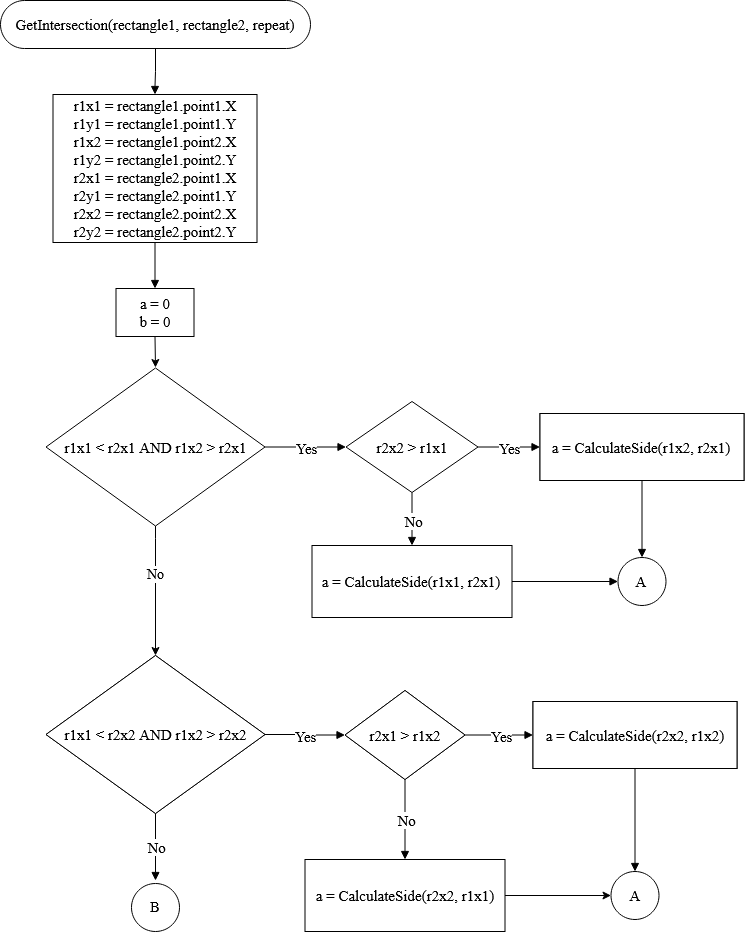

The diagram above was exported from draw.io. Its source (the exported page's mxGraphModel, read from the mxfile embedded in the PNG):
<mxGraphModel dx="2593" dy="1468" grid="0" gridSize="10" guides="1" tooltips="1" connect="1" arrows="1" fold="1" page="1" pageScale="1" pageWidth="827" pageHeight="1169" math="0" shadow="0">
  <root>
    <mxCell id="WIyWlLk6GJQsqaUBKTNV-0" />
    <mxCell id="WIyWlLk6GJQsqaUBKTNV-1" parent="WIyWlLk6GJQsqaUBKTNV-0" />
    <UserObject label="GetIntersection(rectangle1, rectangle2, repeat)" lucidchartObjectId="8-~4JNTRMDng" id="lEdX6sXVNFn1cYHhmfGr-50">
      <mxCell style="html=1;whiteSpace=wrap;rounded=1;arcSize=50;fontSize=15;fontColor=#000000;spacing=3;strokeOpacity=100;" vertex="1" parent="WIyWlLk6GJQsqaUBKTNV-1">
        <mxGeometry x="45" y="30" width="310" height="48" as="geometry" />
      </mxCell>
    </UserObject>
    <UserObject label="&lt;div&gt;r1x1 = rectangle1.point1.X &lt;br&gt;&lt;/div&gt;&lt;div&gt;r1y1 = rectangle1.point1.Y&lt;/div&gt;r1x2 = rectangle1.point2.X&lt;br&gt;r1y2 = rectangle1.point2.Y&lt;br&gt;r2x1 = rectangle2.point1.X&lt;br&gt;r2y1 = rectangle2.point1.Y&lt;br&gt;r2x2 = rectangle2.point2.X&lt;br&gt;r2y2 = rectangle2.point2.Y" lucidchartObjectId="vTq5a5gy9SIE" id="lEdX6sXVNFn1cYHhmfGr-51">
      <mxCell style="html=1;whiteSpace=wrap;;fontSize=15;fontColor=#000000;spacing=3;strokeOpacity=100;" vertex="1" parent="WIyWlLk6GJQsqaUBKTNV-1">
        <mxGeometry x="97.5" y="124" width="204" height="148" as="geometry" />
      </mxCell>
    </UserObject>
    <UserObject label="" lucidchartObjectId="UVq5qsTuGZxB" id="lEdX6sXVNFn1cYHhmfGr-52">
      <mxCell style="html=1;jettySize=18;fontSize=11;strokeOpacity=100;rounded=1;arcSize=0;edgeStyle=orthogonalEdgeStyle;startArrow=none;;endArrow=block;endFill=1;;exitX=0.4999999999999999;exitY=1.0125;exitPerimeter=1;entryX=0.5;entryY=-0.004051863857374393;entryPerimeter=1;" edge="1" parent="WIyWlLk6GJQsqaUBKTNV-1" source="lEdX6sXVNFn1cYHhmfGr-50" target="lEdX6sXVNFn1cYHhmfGr-51">
        <mxGeometry width="100" height="100" relative="1" as="geometry">
          <Array as="points" />
        </mxGeometry>
      </mxCell>
    </UserObject>
    <UserObject label="" lucidchartObjectId="SXq5K25w94cL" id="lEdX6sXVNFn1cYHhmfGr-53">
      <mxCell style="html=1;jettySize=18;fontSize=11;strokeOpacity=100;rounded=1;arcSize=0;edgeStyle=orthogonalEdgeStyle;startArrow=none;;endArrow=block;endFill=1;;exitX=0.5;exitY=1.0040518638573748;exitPerimeter=1;entryX=0.5;entryY=-0.0125;entryPerimeter=1;" edge="1" parent="WIyWlLk6GJQsqaUBKTNV-1" source="lEdX6sXVNFn1cYHhmfGr-51" target="lEdX6sXVNFn1cYHhmfGr-54">
        <mxGeometry width="100" height="100" relative="1" as="geometry">
          <Array as="points" />
        </mxGeometry>
      </mxCell>
    </UserObject>
    <mxCell id="lEdX6sXVNFn1cYHhmfGr-125" style="edgeStyle=orthogonalEdgeStyle;rounded=0;orthogonalLoop=1;jettySize=auto;html=1;exitX=0.5;exitY=1;exitDx=0;exitDy=0;" edge="1" parent="WIyWlLk6GJQsqaUBKTNV-1" source="lEdX6sXVNFn1cYHhmfGr-54">
      <mxGeometry relative="1" as="geometry">
        <mxPoint x="200" y="397" as="targetPoint" />
      </mxGeometry>
    </mxCell>
    <UserObject label="&lt;div&gt;a = 0&lt;/div&gt;&lt;div&gt; b = 0&lt;/div&gt;" lucidchartObjectId="TXq5vmnL-TNt" id="lEdX6sXVNFn1cYHhmfGr-54">
      <mxCell style="html=1;whiteSpace=wrap;;fontSize=15;fontColor=#000000;spacing=3;strokeOpacity=100;" vertex="1" parent="WIyWlLk6GJQsqaUBKTNV-1">
        <mxGeometry x="160.5" y="318" width="78" height="48" as="geometry" />
      </mxCell>
    </UserObject>
    <mxCell id="lEdX6sXVNFn1cYHhmfGr-128" style="edgeStyle=orthogonalEdgeStyle;rounded=0;orthogonalLoop=1;jettySize=auto;html=1;exitX=0.5;exitY=1;exitDx=0;exitDy=0;" edge="1" parent="WIyWlLk6GJQsqaUBKTNV-1" source="lEdX6sXVNFn1cYHhmfGr-56">
      <mxGeometry relative="1" as="geometry">
        <mxPoint x="200" y="685" as="targetPoint" />
        <Array as="points">
          <mxPoint x="200" y="568" />
        </Array>
      </mxGeometry>
    </mxCell>
    <mxCell id="lEdX6sXVNFn1cYHhmfGr-133" value="&lt;font style=&quot;font-size: 14px&quot;&gt;No&lt;/font&gt;" style="edgeLabel;html=1;align=center;verticalAlign=middle;resizable=0;points=[];" vertex="1" connectable="0" parent="lEdX6sXVNFn1cYHhmfGr-128">
      <mxGeometry x="-0.2799" y="-1" relative="1" as="geometry">
        <mxPoint as="offset" />
      </mxGeometry>
    </mxCell>
    <UserObject label="r1x1 &amp;lt; r2x1 AND r1x2 &amp;gt; r2x1" lucidchartObjectId="0Yq5GUnW0CgB" id="lEdX6sXVNFn1cYHhmfGr-56">
      <mxCell style="html=1;whiteSpace=wrap;rhombus;fontSize=15;fontColor=#000000;spacing=3;strokeOpacity=100;" vertex="1" parent="WIyWlLk6GJQsqaUBKTNV-1">
        <mxGeometry x="90.5" y="397.5" width="219" height="158" as="geometry" />
      </mxCell>
    </UserObject>
    <UserObject label="" lucidchartObjectId="G1q5-nkLaDXF" id="lEdX6sXVNFn1cYHhmfGr-57">
      <mxCell style="html=1;jettySize=18;fontSize=15;fontColor=#000000;strokeOpacity=100;rounded=1;arcSize=0;edgeStyle=orthogonalEdgeStyle;startArrow=none;;endArrow=block;endFill=1;;exitX=1.0046818335859278;exitY=0.5;exitPerimeter=1;entryX=-0.008007188321161414;entryY=0.5;entryPerimeter=1;" edge="1" parent="WIyWlLk6GJQsqaUBKTNV-1" source="lEdX6sXVNFn1cYHhmfGr-56" target="lEdX6sXVNFn1cYHhmfGr-59">
        <mxGeometry width="100" height="100" relative="1" as="geometry">
          <Array as="points" />
        </mxGeometry>
      </mxCell>
    </UserObject>
    <mxCell id="lEdX6sXVNFn1cYHhmfGr-58" value="Yes" style="text;html=1;resizable=0;labelBackgroundColor=#ffffff;align=center;verticalAlign=middle;fontColor=#000000;;fontSize=14.799999999999995;" vertex="1" parent="lEdX6sXVNFn1cYHhmfGr-57">
      <mxGeometry relative="1" as="geometry" />
    </mxCell>
    <UserObject label="r2x2 &amp;gt; r1x1" lucidchartObjectId="O1q5u-T8N-7o" id="lEdX6sXVNFn1cYHhmfGr-59">
      <mxCell style="html=1;whiteSpace=wrap;rhombus;fontSize=15;fontColor=#000000;spacing=3;strokeOpacity=100;" vertex="1" parent="WIyWlLk6GJQsqaUBKTNV-1">
        <mxGeometry x="390.5" y="431" width="132" height="91" as="geometry" />
      </mxCell>
    </UserObject>
    <UserObject label="" lucidchartObjectId="i2q5h1mNrYLQ" id="lEdX6sXVNFn1cYHhmfGr-60">
      <mxCell style="html=1;jettySize=18;fontSize=15;fontColor=#000000;strokeOpacity=100;rounded=1;arcSize=0;edgeStyle=orthogonalEdgeStyle;startArrow=none;;endArrow=block;endFill=1;;exitX=1.0080071883212232;exitY=0.5000000000000615;exitPerimeter=1;entryX=-0.0029411764705882353;entryY=0.5;entryPerimeter=1;" edge="1" parent="WIyWlLk6GJQsqaUBKTNV-1" source="lEdX6sXVNFn1cYHhmfGr-59" target="lEdX6sXVNFn1cYHhmfGr-62">
        <mxGeometry width="100" height="100" relative="1" as="geometry">
          <Array as="points" />
        </mxGeometry>
      </mxCell>
    </UserObject>
    <mxCell id="lEdX6sXVNFn1cYHhmfGr-61" value="Yes" style="text;html=1;resizable=0;labelBackgroundColor=#ffffff;align=center;verticalAlign=middle;fontColor=#000000;;fontSize=14.799999999999995;" vertex="1" parent="lEdX6sXVNFn1cYHhmfGr-60">
      <mxGeometry relative="1" as="geometry" />
    </mxCell>
    <UserObject label="a = CalculateSide(r1x2, r2x1)" lucidchartObjectId="l2q5SPm9sFm4" id="lEdX6sXVNFn1cYHhmfGr-62">
      <mxCell style="html=1;whiteSpace=wrap;;fontSize=15;fontColor=#000000;spacing=3;strokeOpacity=100;" vertex="1" parent="WIyWlLk6GJQsqaUBKTNV-1">
        <mxGeometry x="584.5" y="443" width="204" height="67" as="geometry" />
      </mxCell>
    </UserObject>
    <UserObject label="" lucidchartObjectId="m3q5rKv7grHN" id="lEdX6sXVNFn1cYHhmfGr-63">
      <mxCell style="html=1;jettySize=18;fontSize=15;fontColor=#000000;strokeOpacity=100;rounded=1;arcSize=0;edgeStyle=orthogonalEdgeStyle;startArrow=none;;endArrow=block;endFill=1;;exitX=0.5;exitY=1.0080071883216242;exitPerimeter=1;entryX=0.5;entryY=-0.008333333333333333;entryPerimeter=1;" edge="1" parent="WIyWlLk6GJQsqaUBKTNV-1" source="lEdX6sXVNFn1cYHhmfGr-59" target="lEdX6sXVNFn1cYHhmfGr-65">
        <mxGeometry width="100" height="100" relative="1" as="geometry">
          <Array as="points" />
        </mxGeometry>
      </mxCell>
    </UserObject>
    <mxCell id="lEdX6sXVNFn1cYHhmfGr-64" value="No" style="text;html=1;resizable=0;labelBackgroundColor=#ffffff;align=center;verticalAlign=middle;fontColor=#000000;;fontSize=14.799999999999995;" vertex="1" parent="lEdX6sXVNFn1cYHhmfGr-63">
      <mxGeometry relative="1" as="geometry" />
    </mxCell>
    <UserObject label="a = CalculateSide(r1x1, r2x1)" lucidchartObjectId="o3q5Q4dvd~_O" id="lEdX6sXVNFn1cYHhmfGr-65">
      <mxCell style="html=1;whiteSpace=wrap;;fontSize=15;fontColor=#000000;spacing=3;strokeOpacity=100;" vertex="1" parent="WIyWlLk6GJQsqaUBKTNV-1">
        <mxGeometry x="356.5" y="575" width="200" height="72" as="geometry" />
      </mxCell>
    </UserObject>
    <UserObject label="r1x1 &amp;lt; r2x2 &amp;&amp; r1x2 &amp;gt; r2x2" lucidchartObjectId="s4q5R6aTAiix" id="lEdX6sXVNFn1cYHhmfGr-68">
      <mxCell style="html=1;whiteSpace=wrap;rhombus;fontSize=15;fontColor=#000000;spacing=3;strokeOpacity=100;" vertex="1" parent="WIyWlLk6GJQsqaUBKTNV-1">
        <mxGeometry x="90.5" y="685" width="219" height="158" as="geometry" />
      </mxCell>
    </UserObject>
    <UserObject label="" lucidchartObjectId="94q5Lsx-fI2g" id="lEdX6sXVNFn1cYHhmfGr-69">
      <mxCell style="html=1;jettySize=18;fontSize=15;fontColor=#000000;strokeOpacity=100;rounded=1;arcSize=0;edgeStyle=orthogonalEdgeStyle;startArrow=none;;endArrow=block;endFill=1;;exitX=1.0046818335859278;exitY=0.5;exitPerimeter=1;entryX=-0.008394595897735044;entryY=0.5;entryPerimeter=1;" edge="1" parent="WIyWlLk6GJQsqaUBKTNV-1" source="lEdX6sXVNFn1cYHhmfGr-68" target="lEdX6sXVNFn1cYHhmfGr-71">
        <mxGeometry width="100" height="100" relative="1" as="geometry">
          <Array as="points" />
        </mxGeometry>
      </mxCell>
    </UserObject>
    <mxCell id="lEdX6sXVNFn1cYHhmfGr-70" value="Yes" style="text;html=1;resizable=0;labelBackgroundColor=#ffffff;align=center;verticalAlign=middle;fontColor=#000000;;fontSize=14.799999999999995;" vertex="1" parent="lEdX6sXVNFn1cYHhmfGr-69">
      <mxGeometry relative="1" as="geometry" />
    </mxCell>
    <UserObject label="r2x1 &amp;gt; r1x2" lucidchartObjectId="_4q5kJx3mXho" id="lEdX6sXVNFn1cYHhmfGr-71">
      <mxCell style="html=1;whiteSpace=wrap;rhombus;fontSize=15;fontColor=#000000;spacing=3;strokeOpacity=100;" vertex="1" parent="WIyWlLk6GJQsqaUBKTNV-1">
        <mxGeometry x="389.5" y="720" width="120" height="89" as="geometry" />
      </mxCell>
    </UserObject>
    <UserObject label="a = CalculateSide(r2x2, r1x2)" lucidchartObjectId="w5q5NiheZV_H" id="lEdX6sXVNFn1cYHhmfGr-72">
      <mxCell style="html=1;whiteSpace=wrap;;fontSize=15;fontColor=#000000;spacing=3;strokeOpacity=100;" vertex="1" parent="WIyWlLk6GJQsqaUBKTNV-1">
        <mxGeometry x="577.5" y="731" width="204" height="67" as="geometry" />
      </mxCell>
    </UserObject>
    <UserObject label="" lucidchartObjectId="E5q5Qp91F2Zg" id="lEdX6sXVNFn1cYHhmfGr-73">
      <mxCell style="html=1;jettySize=18;fontSize=15;fontColor=#000000;strokeOpacity=100;rounded=1;arcSize=0;edgeStyle=orthogonalEdgeStyle;startArrow=none;;endArrow=block;endFill=1;;exitX=1.008394595897737;exitY=0.5000000000000008;exitPerimeter=1;entryX=-0.0029411764705881516;entryY=0.5;entryPerimeter=1;" edge="1" parent="WIyWlLk6GJQsqaUBKTNV-1" source="lEdX6sXVNFn1cYHhmfGr-71" target="lEdX6sXVNFn1cYHhmfGr-72">
        <mxGeometry width="100" height="100" relative="1" as="geometry">
          <Array as="points" />
        </mxGeometry>
      </mxCell>
    </UserObject>
    <mxCell id="lEdX6sXVNFn1cYHhmfGr-74" value="Yes" style="text;html=1;resizable=0;labelBackgroundColor=#ffffff;align=center;verticalAlign=middle;fontColor=#000000;;fontSize=14.799999999999995;" vertex="1" parent="lEdX6sXVNFn1cYHhmfGr-73">
      <mxGeometry relative="1" as="geometry" />
    </mxCell>
    <mxCell id="lEdX6sXVNFn1cYHhmfGr-135" style="edgeStyle=orthogonalEdgeStyle;rounded=0;orthogonalLoop=1;jettySize=auto;html=1;" edge="1" parent="WIyWlLk6GJQsqaUBKTNV-1" source="lEdX6sXVNFn1cYHhmfGr-75" target="lEdX6sXVNFn1cYHhmfGr-117">
      <mxGeometry relative="1" as="geometry" />
    </mxCell>
    <UserObject label="a = CalculateSide(r2x2, r1x1)" lucidchartObjectId="75q5AFRvNqYQ" id="lEdX6sXVNFn1cYHhmfGr-75">
      <mxCell style="html=1;whiteSpace=wrap;;fontSize=15;fontColor=#000000;spacing=3;strokeOpacity=100;" vertex="1" parent="WIyWlLk6GJQsqaUBKTNV-1">
        <mxGeometry x="349.5" y="889" width="200" height="72" as="geometry" />
      </mxCell>
    </UserObject>
    <UserObject label="" lucidchartObjectId="a6q5xcdds1Ac" id="lEdX6sXVNFn1cYHhmfGr-76">
      <mxCell style="html=1;jettySize=18;fontSize=15;fontColor=#000000;strokeOpacity=100;rounded=1;arcSize=0;edgeStyle=orthogonalEdgeStyle;startArrow=none;;endArrow=block;endFill=1;;exitX=0.5;exitY=1.0083945958977367;exitPerimeter=1;entryX=0.5;entryY=-0.008333333333333333;entryPerimeter=1;" edge="1" parent="WIyWlLk6GJQsqaUBKTNV-1" source="lEdX6sXVNFn1cYHhmfGr-71" target="lEdX6sXVNFn1cYHhmfGr-75">
        <mxGeometry width="100" height="100" relative="1" as="geometry">
          <Array as="points" />
        </mxGeometry>
      </mxCell>
    </UserObject>
    <mxCell id="lEdX6sXVNFn1cYHhmfGr-77" value="No" style="text;html=1;resizable=0;labelBackgroundColor=#ffffff;align=center;verticalAlign=middle;fontColor=#000000;;fontSize=14.799999999999995;" vertex="1" parent="lEdX6sXVNFn1cYHhmfGr-76">
      <mxGeometry relative="1" as="geometry" />
    </mxCell>
    <UserObject label="" lucidchartObjectId="Q6q55E.POQrj" id="lEdX6sXVNFn1cYHhmfGr-88">
      <mxCell style="html=1;jettySize=18;fontSize=15;fontColor=#000000;strokeOpacity=100;rounded=1;arcSize=0;edgeStyle=orthogonalEdgeStyle;startArrow=none;;endArrow=block;endFill=1;;exitX=0.5;exitY=1.0046818335859276;exitPerimeter=1;" edge="1" parent="WIyWlLk6GJQsqaUBKTNV-1" source="lEdX6sXVNFn1cYHhmfGr-68">
        <mxGeometry width="100" height="100" relative="1" as="geometry">
          <Array as="points" />
          <mxPoint x="200" y="910" as="targetPoint" />
        </mxGeometry>
      </mxCell>
    </UserObject>
    <mxCell id="lEdX6sXVNFn1cYHhmfGr-89" value="No" style="text;html=1;resizable=0;labelBackgroundColor=#ffffff;align=center;verticalAlign=middle;fontColor=#000000;;fontSize=14.799999999999995;" vertex="1" parent="lEdX6sXVNFn1cYHhmfGr-88">
      <mxGeometry relative="1" as="geometry" />
    </mxCell>
    <UserObject label="a = CalculateSide(r1x2, r2x1)" lucidchartObjectId="6br56o9WXW4m" id="lEdX6sXVNFn1cYHhmfGr-102">
      <mxCell style="html=1;whiteSpace=wrap;;fontSize=15;fontColor=#000000;spacing=3;strokeOpacity=100;" vertex="1" parent="WIyWlLk6GJQsqaUBKTNV-1">
        <mxGeometry x="584.5" y="443" width="204" height="67" as="geometry" />
      </mxCell>
    </UserObject>
    <UserObject label="r1x1 &amp;lt; r2x2 AND r1x2 &amp;gt; r2x2" lucidchartObjectId="6br5kPyT6i8q" id="lEdX6sXVNFn1cYHhmfGr-103">
      <mxCell style="html=1;whiteSpace=wrap;rhombus;fontSize=15;fontColor=#000000;spacing=3;strokeOpacity=100;" vertex="1" parent="WIyWlLk6GJQsqaUBKTNV-1">
        <mxGeometry x="90.5" y="685" width="219" height="158" as="geometry" />
      </mxCell>
    </UserObject>
    <UserObject label="r2x1 &amp;gt; r1x2" lucidchartObjectId="6br5DBLHkADn" id="lEdX6sXVNFn1cYHhmfGr-104">
      <mxCell style="html=1;whiteSpace=wrap;rhombus;fontSize=15;fontColor=#000000;spacing=3;strokeOpacity=100;" vertex="1" parent="WIyWlLk6GJQsqaUBKTNV-1">
        <mxGeometry x="389.5" y="720" width="120" height="89" as="geometry" />
      </mxCell>
    </UserObject>
    <UserObject label="a = CalculateSide(r2x2, r1x2)" lucidchartObjectId="6br54mZMZ7b0" id="lEdX6sXVNFn1cYHhmfGr-105">
      <mxCell style="html=1;whiteSpace=wrap;;fontSize=15;fontColor=#000000;spacing=3;strokeOpacity=100;" vertex="1" parent="WIyWlLk6GJQsqaUBKTNV-1">
        <mxGeometry x="577.5" y="731" width="204" height="67" as="geometry" />
      </mxCell>
    </UserObject>
    <UserObject label="" lucidchartObjectId="Fgr5Gf3J1swD" id="lEdX6sXVNFn1cYHhmfGr-113">
      <mxCell style="html=1;jettySize=18;fontSize=11;strokeOpacity=100;rounded=1;arcSize=0;edgeStyle=orthogonalEdgeStyle;startArrow=none;;endArrow=block;endFill=1;;exitX=0.5;exitY=1.008952551477165;exitPerimeter=1;entryX=0.5;entryY=-0.012507796496105695;entryPerimeter=1;" edge="1" parent="WIyWlLk6GJQsqaUBKTNV-1" source="lEdX6sXVNFn1cYHhmfGr-102" target="lEdX6sXVNFn1cYHhmfGr-114">
        <mxGeometry width="100" height="100" relative="1" as="geometry">
          <Array as="points" />
        </mxGeometry>
      </mxCell>
    </UserObject>
    <UserObject label="A" lucidchartObjectId="Hgr5F~wgkBYR" id="lEdX6sXVNFn1cYHhmfGr-114">
      <mxCell style="html=1;whiteSpace=wrap;ellipse;fontSize=15;fontColor=#000000;spacing=3;strokeOpacity=100;" vertex="1" parent="WIyWlLk6GJQsqaUBKTNV-1">
        <mxGeometry x="662.5" y="587" width="48" height="48" as="geometry" />
      </mxCell>
    </UserObject>
    <UserObject label="" lucidchartObjectId="Tgr5Mb5.wEKh" id="lEdX6sXVNFn1cYHhmfGr-115">
      <mxCell style="html=1;jettySize=18;fontSize=11;strokeOpacity=100;rounded=1;arcSize=0;edgeStyle=orthogonalEdgeStyle;startArrow=none;;endArrow=block;endFill=1;;exitX=1.002996254681648;exitY=0.5;exitPerimeter=1;entryX=-0.012507796496105695;entryY=0.5;entryPerimeter=1;" edge="1" parent="WIyWlLk6GJQsqaUBKTNV-1" source="lEdX6sXVNFn1cYHhmfGr-65" target="lEdX6sXVNFn1cYHhmfGr-114">
        <mxGeometry width="100" height="100" relative="1" as="geometry">
          <Array as="points" />
        </mxGeometry>
      </mxCell>
    </UserObject>
    <UserObject label="" lucidchartObjectId="1gr5QVlQm7WJ" id="lEdX6sXVNFn1cYHhmfGr-116">
      <mxCell style="html=1;jettySize=18;fontSize=11;strokeOpacity=100;rounded=1;arcSize=0;edgeStyle=orthogonalEdgeStyle;startArrow=none;;endArrow=block;endFill=1;;exitX=0.5;exitY=1.008952551477165;exitPerimeter=1;entryX=0.5;entryY=-0.012507796496105695;entryPerimeter=1;" edge="1" parent="WIyWlLk6GJQsqaUBKTNV-1" source="lEdX6sXVNFn1cYHhmfGr-105" target="lEdX6sXVNFn1cYHhmfGr-117">
        <mxGeometry width="100" height="100" relative="1" as="geometry">
          <Array as="points" />
        </mxGeometry>
      </mxCell>
    </UserObject>
    <UserObject label="A" lucidchartObjectId="2gr5iruh7kHA" id="lEdX6sXVNFn1cYHhmfGr-117">
      <mxCell style="html=1;whiteSpace=wrap;ellipse;fontSize=15;fontColor=#000000;spacing=3;strokeOpacity=100;" vertex="1" parent="WIyWlLk6GJQsqaUBKTNV-1">
        <mxGeometry x="655.5" y="901" width="48" height="48" as="geometry" />
      </mxCell>
    </UserObject>
    <mxCell id="lEdX6sXVNFn1cYHhmfGr-134" value="&lt;font style=&quot;font-size: 14px&quot;&gt;B&lt;/font&gt;" style="ellipse;whiteSpace=wrap;html=1;aspect=fixed;" vertex="1" parent="WIyWlLk6GJQsqaUBKTNV-1">
      <mxGeometry x="176" y="913" width="48" height="48" as="geometry" />
    </mxCell>
  </root>
</mxGraphModel>